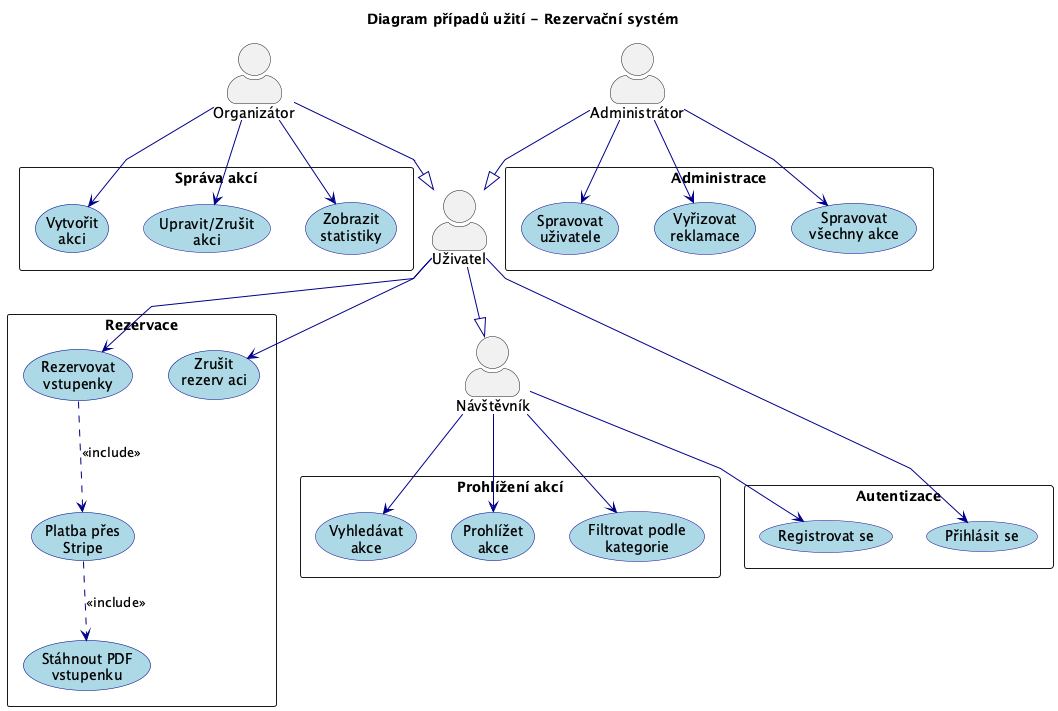

The diagram above was rendered by PlantUML. Its source (embedded in the PNG):
@startuml
title Diagram případů užití - Rezervační systém

skinparam linetype polyline
skinparam actorStyle awesome
skinparam packageStyle rectangle
skinparam usecase {
    BackgroundColor LightBlue
    BorderColor DarkBlue
    ArrowColor DarkBlue
}

actor "Návštěvník" as Visitor
actor "Uživatel" as User
actor "Organizátor" as Org
actor "Administrátor" as Admin

rectangle "Prohlížení akcí" {
  usecase "Prohlížet\nakce" as UC1
  usecase "Filtrovat podle\nkategorie" as UC2
  usecase "Vyhledávat\nakce" as UC3
}

rectangle "Autentizace" {
  usecase "Registrovat se" as UC4
  usecase "Přihlásit se" as UC5
}

rectangle "Rezervace" {
  usecase "Rezervovat\nvstupenky" as UC6
  usecase "Platba přes\nStripe" as UC7
  usecase "Stáhnout PDF\nvstupenku" as UC8
  usecase "Zrušit\nrezerv aci" as UC9
}

rectangle "Správa akcí" {
  usecase "Vytvořit\nakci" as UC10
  usecase "Upravit/Zrušit\nakci" as UC11
  usecase "Zobrazit\nstatistiky" as UC12
}

rectangle "Administrace" {
  usecase "Spravovat\nuživatele" as UC13
  usecase "Vyřizovat\nreklamace" as UC14
  usecase "Spravovat\nvšechny akce" as UC15
}

' Vztahy aktérů
User --|> Visitor
Org --|> User
Admin --|> User

' Návštěvník
Visitor --> UC1
Visitor --> UC2
Visitor --> UC3
Visitor --> UC4

' Uživatel
User --> UC5
User --> UC6
User --> UC9

' Organizátor
Org --> UC10
Org --> UC11
Org --> UC12

' Administrátor
Admin --> UC13
Admin --> UC14
Admin --> UC15

' Include vztahy
UC6 ..> UC7 : <<include>>
UC7 ..> UC8 : <<include>>

@enduml